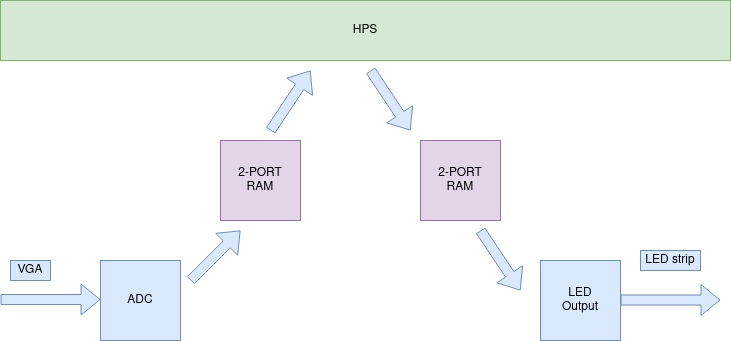

The diagram above was exported from draw.io. Its source (the exported page's mxGraphModel, read from the mxfile embedded in the PNG):
<mxGraphModel dx="1423" dy="766" grid="1" gridSize="10" guides="1" tooltips="1" connect="1" arrows="1" fold="1" page="1" pageScale="1" pageWidth="850" pageHeight="1100" math="0" shadow="0">
  <root>
    <mxCell id="0" />
    <mxCell id="1" parent="0" />
    <mxCell id="F_IDOhugTugBo_KQd5X--1" value="" style="shape=flexArrow;endArrow=classic;html=1;fillColor=#dae8fc;strokeColor=#6c8ebf;" edge="1" parent="1">
      <mxGeometry width="50" height="50" relative="1" as="geometry">
        <mxPoint x="60" y="399" as="sourcePoint" />
        <mxPoint x="160" y="399" as="targetPoint" />
      </mxGeometry>
    </mxCell>
    <mxCell id="F_IDOhugTugBo_KQd5X--2" value="ADC" style="whiteSpace=wrap;html=1;aspect=fixed;fillColor=#dae8fc;strokeColor=#6c8ebf;" vertex="1" parent="1">
      <mxGeometry x="160" y="360" width="80" height="80" as="geometry" />
    </mxCell>
    <mxCell id="F_IDOhugTugBo_KQd5X--4" value="HPS" style="rounded=0;whiteSpace=wrap;html=1;fillColor=#d5e8d4;strokeColor=#82b366;" vertex="1" parent="1">
      <mxGeometry x="60" y="100" width="730" height="60" as="geometry" />
    </mxCell>
    <mxCell id="F_IDOhugTugBo_KQd5X--5" value="&lt;div&gt;LED&lt;/div&gt;&lt;div&gt;Output&lt;br&gt;&lt;/div&gt;" style="whiteSpace=wrap;html=1;aspect=fixed;fillColor=#dae8fc;strokeColor=#6c8ebf;" vertex="1" parent="1">
      <mxGeometry x="600" y="360" width="80" height="80" as="geometry" />
    </mxCell>
    <mxCell id="F_IDOhugTugBo_KQd5X--6" value="&lt;div&gt;2-PORT&lt;/div&gt;&lt;div&gt;RAM&lt;br&gt;&lt;/div&gt;" style="whiteSpace=wrap;html=1;aspect=fixed;fillColor=#e1d5e7;strokeColor=#9673a6;" vertex="1" parent="1">
      <mxGeometry x="280" y="240" width="80" height="80" as="geometry" />
    </mxCell>
    <mxCell id="F_IDOhugTugBo_KQd5X--7" value="&lt;div&gt;2-PORT&lt;/div&gt;&lt;div&gt;RAM&lt;br&gt;&lt;/div&gt;" style="whiteSpace=wrap;html=1;aspect=fixed;fillColor=#e1d5e7;strokeColor=#9673a6;" vertex="1" parent="1">
      <mxGeometry x="480" y="240" width="80" height="80" as="geometry" />
    </mxCell>
    <mxCell id="F_IDOhugTugBo_KQd5X--8" value="" style="shape=flexArrow;endArrow=classic;html=1;fillColor=#dae8fc;strokeColor=#6c8ebf;" edge="1" parent="1">
      <mxGeometry width="50" height="50" relative="1" as="geometry">
        <mxPoint x="680" y="399.5" as="sourcePoint" />
        <mxPoint x="780" y="399.5" as="targetPoint" />
      </mxGeometry>
    </mxCell>
    <mxCell id="F_IDOhugTugBo_KQd5X--9" value="" style="shape=flexArrow;endArrow=classic;html=1;fillColor=#dae8fc;strokeColor=#6c8ebf;" edge="1" parent="1">
      <mxGeometry width="50" height="50" relative="1" as="geometry">
        <mxPoint x="250" y="380" as="sourcePoint" />
        <mxPoint x="300" y="330" as="targetPoint" />
      </mxGeometry>
    </mxCell>
    <mxCell id="F_IDOhugTugBo_KQd5X--10" value="" style="shape=flexArrow;endArrow=classic;html=1;fillColor=#dae8fc;strokeColor=#6c8ebf;" edge="1" parent="1">
      <mxGeometry width="50" height="50" relative="1" as="geometry">
        <mxPoint x="330" y="230" as="sourcePoint" />
        <mxPoint x="370" y="170" as="targetPoint" />
      </mxGeometry>
    </mxCell>
    <mxCell id="F_IDOhugTugBo_KQd5X--11" value="" style="shape=flexArrow;endArrow=classic;html=1;fillColor=#dae8fc;strokeColor=#6c8ebf;" edge="1" parent="1">
      <mxGeometry width="50" height="50" relative="1" as="geometry">
        <mxPoint x="430" y="170" as="sourcePoint" />
        <mxPoint x="470" y="230" as="targetPoint" />
      </mxGeometry>
    </mxCell>
    <mxCell id="F_IDOhugTugBo_KQd5X--12" value="" style="shape=flexArrow;endArrow=classic;html=1;fillColor=#dae8fc;strokeColor=#6c8ebf;" edge="1" parent="1">
      <mxGeometry width="50" height="50" relative="1" as="geometry">
        <mxPoint x="540" y="330" as="sourcePoint" />
        <mxPoint x="580" y="390" as="targetPoint" />
      </mxGeometry>
    </mxCell>
    <mxCell id="F_IDOhugTugBo_KQd5X--13" value="VGA" style="text;html=1;strokeColor=#6c8ebf;fillColor=#dae8fc;align=center;verticalAlign=middle;whiteSpace=wrap;rounded=0;" vertex="1" parent="1">
      <mxGeometry x="70" y="360" width="40" height="20" as="geometry" />
    </mxCell>
    <mxCell id="F_IDOhugTugBo_KQd5X--14" value="LED strip" style="text;html=1;strokeColor=#6c8ebf;fillColor=#dae8fc;align=center;verticalAlign=middle;whiteSpace=wrap;rounded=0;" vertex="1" parent="1">
      <mxGeometry x="700" y="350" width="60" height="20" as="geometry" />
    </mxCell>
  </root>
</mxGraphModel>